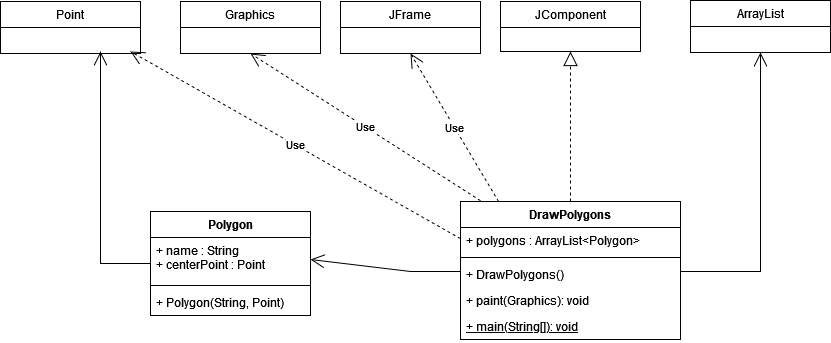

The diagram above was exported from draw.io. Its source (the exported page's mxGraphModel, read from the mxfile embedded in the PNG):
<mxGraphModel dx="1781" dy="654" grid="1" gridSize="10" guides="1" tooltips="1" connect="1" arrows="1" fold="1" page="1" pageScale="1" pageWidth="827" pageHeight="1169" math="0" shadow="0">
  <root>
    <mxCell id="WIyWlLk6GJQsqaUBKTNV-0" />
    <mxCell id="WIyWlLk6GJQsqaUBKTNV-1" parent="WIyWlLk6GJQsqaUBKTNV-0" />
    <mxCell id="vY7Ow2vq1FjmqX2jfDz0-0" value="DrawPolygons" style="swimlane;fontStyle=1;align=center;verticalAlign=top;childLayout=stackLayout;horizontal=1;startSize=26;horizontalStack=0;resizeParent=1;resizeParentMax=0;resizeLast=0;collapsible=1;marginBottom=0;" parent="WIyWlLk6GJQsqaUBKTNV-1" vertex="1">
      <mxGeometry x="-340" y="280" width="220" height="138" as="geometry" />
    </mxCell>
    <mxCell id="vY7Ow2vq1FjmqX2jfDz0-1" value="+ polygons : ArrayList&lt;Polygon&gt;" style="text;strokeColor=none;fillColor=none;align=left;verticalAlign=top;spacingLeft=4;spacingRight=4;overflow=hidden;rotatable=0;points=[[0,0.5],[1,0.5]];portConstraint=eastwest;" parent="vY7Ow2vq1FjmqX2jfDz0-0" vertex="1">
      <mxGeometry y="26" width="220" height="26" as="geometry" />
    </mxCell>
    <mxCell id="vY7Ow2vq1FjmqX2jfDz0-2" value="" style="line;strokeWidth=1;fillColor=none;align=left;verticalAlign=middle;spacingTop=-1;spacingLeft=3;spacingRight=3;rotatable=0;labelPosition=right;points=[];portConstraint=eastwest;strokeColor=inherit;" parent="vY7Ow2vq1FjmqX2jfDz0-0" vertex="1">
      <mxGeometry y="52" width="220" height="8" as="geometry" />
    </mxCell>
    <mxCell id="vY7Ow2vq1FjmqX2jfDz0-3" value="+ DrawPolygons()" style="text;strokeColor=none;fillColor=none;align=left;verticalAlign=top;spacingLeft=4;spacingRight=4;overflow=hidden;rotatable=0;points=[[0,0.5],[1,0.5]];portConstraint=eastwest;" parent="vY7Ow2vq1FjmqX2jfDz0-0" vertex="1">
      <mxGeometry y="60" width="220" height="26" as="geometry" />
    </mxCell>
    <mxCell id="vY7Ow2vq1FjmqX2jfDz0-5" value="+ paint(Graphics): void" style="text;strokeColor=none;fillColor=none;align=left;verticalAlign=top;spacingLeft=4;spacingRight=4;overflow=hidden;rotatable=0;points=[[0,0.5],[1,0.5]];portConstraint=eastwest;" parent="vY7Ow2vq1FjmqX2jfDz0-0" vertex="1">
      <mxGeometry y="86" width="220" height="26" as="geometry" />
    </mxCell>
    <mxCell id="vY7Ow2vq1FjmqX2jfDz0-6" value="+ main(String[]): void" style="text;strokeColor=none;fillColor=none;align=left;verticalAlign=top;spacingLeft=4;spacingRight=4;overflow=hidden;rotatable=0;points=[[0,0.5],[1,0.5]];portConstraint=eastwest;fontStyle=4" parent="vY7Ow2vq1FjmqX2jfDz0-0" vertex="1">
      <mxGeometry y="112" width="220" height="26" as="geometry" />
    </mxCell>
    <mxCell id="vY7Ow2vq1FjmqX2jfDz0-7" value="Point" style="swimlane;fontStyle=0;childLayout=stackLayout;horizontal=1;startSize=26;fillColor=none;horizontalStack=0;resizeParent=1;resizeParentMax=0;resizeLast=0;collapsible=1;marginBottom=0;" parent="WIyWlLk6GJQsqaUBKTNV-1" vertex="1">
      <mxGeometry x="-800" y="80" width="140" height="52" as="geometry" />
    </mxCell>
    <mxCell id="vY7Ow2vq1FjmqX2jfDz0-11" value="JComponent" style="swimlane;fontStyle=0;childLayout=stackLayout;horizontal=1;startSize=26;fillColor=none;horizontalStack=0;resizeParent=1;resizeParentMax=0;resizeLast=0;collapsible=1;marginBottom=0;" parent="WIyWlLk6GJQsqaUBKTNV-1" vertex="1">
      <mxGeometry x="-300" y="80" width="140" height="50" as="geometry" />
    </mxCell>
    <mxCell id="vY7Ow2vq1FjmqX2jfDz0-12" value="JFrame" style="swimlane;fontStyle=0;childLayout=stackLayout;horizontal=1;startSize=26;fillColor=none;horizontalStack=0;resizeParent=1;resizeParentMax=0;resizeLast=0;collapsible=1;marginBottom=0;" parent="WIyWlLk6GJQsqaUBKTNV-1" vertex="1">
      <mxGeometry x="-460" y="80" width="140" height="52" as="geometry" />
    </mxCell>
    <mxCell id="vY7Ow2vq1FjmqX2jfDz0-15" value="Graphics" style="swimlane;fontStyle=0;childLayout=stackLayout;horizontal=1;startSize=26;fillColor=none;horizontalStack=0;resizeParent=1;resizeParentMax=0;resizeLast=0;collapsible=1;marginBottom=0;" parent="WIyWlLk6GJQsqaUBKTNV-1" vertex="1">
      <mxGeometry x="-620" y="80" width="140" height="52" as="geometry" />
    </mxCell>
    <mxCell id="vY7Ow2vq1FjmqX2jfDz0-19" value="" style="endArrow=block;dashed=1;endFill=0;endSize=12;html=1;rounded=0;entryX=0.5;entryY=1;entryDx=0;entryDy=0;exitX=0.5;exitY=0;exitDx=0;exitDy=0;" parent="WIyWlLk6GJQsqaUBKTNV-1" source="vY7Ow2vq1FjmqX2jfDz0-0" target="vY7Ow2vq1FjmqX2jfDz0-11" edge="1">
      <mxGeometry width="160" relative="1" as="geometry">
        <mxPoint x="-180" y="280" as="sourcePoint" />
        <mxPoint x="-230" y="330" as="targetPoint" />
      </mxGeometry>
    </mxCell>
    <mxCell id="vY7Ow2vq1FjmqX2jfDz0-22" value="Use" style="endArrow=open;endSize=12;dashed=1;html=1;rounded=0;entryX=0.5;entryY=1;entryDx=0;entryDy=0;exitX=0.173;exitY=0;exitDx=0;exitDy=0;exitPerimeter=0;" parent="WIyWlLk6GJQsqaUBKTNV-1" source="vY7Ow2vq1FjmqX2jfDz0-0" target="vY7Ow2vq1FjmqX2jfDz0-12" edge="1">
      <mxGeometry width="160" relative="1" as="geometry">
        <mxPoint x="-390" y="330" as="sourcePoint" />
        <mxPoint x="-230" y="330" as="targetPoint" />
      </mxGeometry>
    </mxCell>
    <mxCell id="vY7Ow2vq1FjmqX2jfDz0-23" value="Use" style="endArrow=open;endSize=12;dashed=1;html=1;rounded=0;entryX=0.5;entryY=1;entryDx=0;entryDy=0;exitX=0.091;exitY=-0.006;exitDx=0;exitDy=0;exitPerimeter=0;" parent="WIyWlLk6GJQsqaUBKTNV-1" source="vY7Ow2vq1FjmqX2jfDz0-0" target="vY7Ow2vq1FjmqX2jfDz0-15" edge="1">
      <mxGeometry width="160" relative="1" as="geometry">
        <mxPoint x="-290" y="280" as="sourcePoint" />
        <mxPoint x="-230" y="330" as="targetPoint" />
      </mxGeometry>
    </mxCell>
    <mxCell id="vY7Ow2vq1FjmqX2jfDz0-24" value="" style="endArrow=open;endFill=1;endSize=12;html=1;rounded=0;entryX=1;entryY=0.5;entryDx=0;entryDy=0;" parent="WIyWlLk6GJQsqaUBKTNV-1" target="wCpGdvDTkajGeBNa0e8z-1" edge="1">
      <mxGeometry width="160" relative="1" as="geometry">
        <mxPoint x="-340" y="350" as="sourcePoint" />
        <mxPoint x="-460" y="430" as="targetPoint" />
        <Array as="points">
          <mxPoint x="-390" y="350" />
        </Array>
      </mxGeometry>
    </mxCell>
    <mxCell id="vY7Ow2vq1FjmqX2jfDz0-25" value="ArrayList" style="swimlane;fontStyle=0;childLayout=stackLayout;horizontal=1;startSize=26;fillColor=none;horizontalStack=0;resizeParent=1;resizeParentMax=0;resizeLast=0;collapsible=1;marginBottom=0;" parent="WIyWlLk6GJQsqaUBKTNV-1" vertex="1">
      <mxGeometry x="-110" y="79" width="140" height="52" as="geometry" />
    </mxCell>
    <mxCell id="vY7Ow2vq1FjmqX2jfDz0-26" value="" style="endArrow=open;endFill=1;endSize=12;html=1;rounded=0;entryX=0.5;entryY=1;entryDx=0;entryDy=0;" parent="WIyWlLk6GJQsqaUBKTNV-1" target="vY7Ow2vq1FjmqX2jfDz0-25" edge="1">
      <mxGeometry width="160" relative="1" as="geometry">
        <mxPoint x="-120" y="350" as="sourcePoint" />
        <mxPoint x="40" y="350" as="targetPoint" />
        <Array as="points">
          <mxPoint x="-40" y="350" />
        </Array>
      </mxGeometry>
    </mxCell>
    <mxCell id="wCpGdvDTkajGeBNa0e8z-0" value="Polygon" style="swimlane;fontStyle=1;align=center;verticalAlign=top;childLayout=stackLayout;horizontal=1;startSize=26;horizontalStack=0;resizeParent=1;resizeParentMax=0;resizeLast=0;collapsible=1;marginBottom=0;" parent="WIyWlLk6GJQsqaUBKTNV-1" vertex="1">
      <mxGeometry x="-650" y="290" width="160" height="104" as="geometry" />
    </mxCell>
    <mxCell id="wCpGdvDTkajGeBNa0e8z-1" value="+ name : String&#10;+ centerPoint : Point&#10;" style="text;strokeColor=none;fillColor=none;align=left;verticalAlign=top;spacingLeft=4;spacingRight=4;overflow=hidden;rotatable=0;points=[[0,0.5],[1,0.5]];portConstraint=eastwest;" parent="wCpGdvDTkajGeBNa0e8z-0" vertex="1">
      <mxGeometry y="26" width="160" height="44" as="geometry" />
    </mxCell>
    <mxCell id="wCpGdvDTkajGeBNa0e8z-2" value="" style="line;strokeWidth=1;fillColor=none;align=left;verticalAlign=middle;spacingTop=-1;spacingLeft=3;spacingRight=3;rotatable=0;labelPosition=right;points=[];portConstraint=eastwest;strokeColor=inherit;" parent="wCpGdvDTkajGeBNa0e8z-0" vertex="1">
      <mxGeometry y="70" width="160" height="8" as="geometry" />
    </mxCell>
    <mxCell id="wCpGdvDTkajGeBNa0e8z-3" value="+ Polygon(String, Point)" style="text;strokeColor=none;fillColor=none;align=left;verticalAlign=top;spacingLeft=4;spacingRight=4;overflow=hidden;rotatable=0;points=[[0,0.5],[1,0.5]];portConstraint=eastwest;" parent="wCpGdvDTkajGeBNa0e8z-0" vertex="1">
      <mxGeometry y="78" width="160" height="26" as="geometry" />
    </mxCell>
    <mxCell id="wCpGdvDTkajGeBNa0e8z-4" value="" style="endArrow=open;endFill=1;endSize=12;html=1;rounded=0;" parent="WIyWlLk6GJQsqaUBKTNV-1" edge="1">
      <mxGeometry width="160" relative="1" as="geometry">
        <mxPoint x="-650" y="342" as="sourcePoint" />
        <mxPoint x="-700" y="130" as="targetPoint" />
        <Array as="points">
          <mxPoint x="-700" y="342" />
        </Array>
      </mxGeometry>
    </mxCell>
    <mxCell id="1yUq00LCmYLR2LDad6St-0" value="Use" style="endArrow=open;endSize=12;dashed=1;html=1;rounded=0;exitX=0.091;exitY=-0.006;exitDx=0;exitDy=0;exitPerimeter=0;" edge="1" parent="WIyWlLk6GJQsqaUBKTNV-1">
      <mxGeometry width="160" relative="1" as="geometry">
        <mxPoint x="-340" y="317.172" as="sourcePoint" />
        <mxPoint x="-670" y="130" as="targetPoint" />
      </mxGeometry>
    </mxCell>
  </root>
</mxGraphModel>